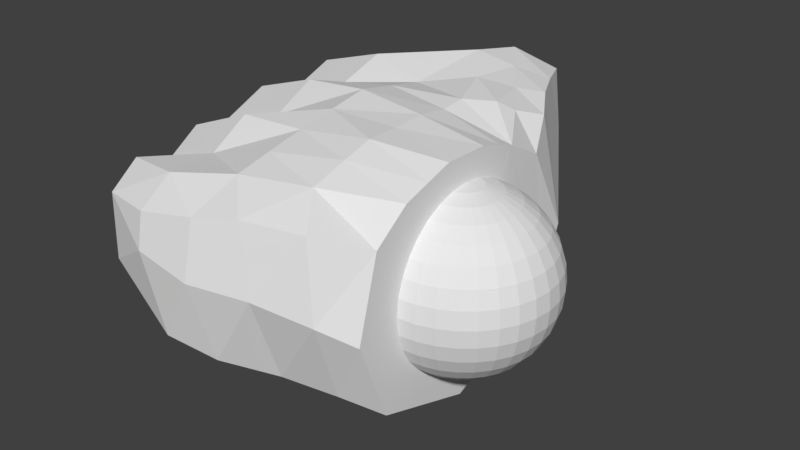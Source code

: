 # Source: L_hand.blend  (saved by Blender 2.79.0; exported with 4.5.12 LTS)
import bpy
from mathutils import Matrix  # noqa: F401  (used for matrix-valued properties, if any)

bpy.ops.wm.read_factory_settings(use_empty=True)
scene = bpy.context.scene
scene.name = 'Scene'

# ---- collections
col_collection_1 = bpy.data.collections.new('Collection 1'); scene.collection.children.link(col_collection_1)

# ---- materials (node trees are filled in below, after node groups)
mat_l_hand = bpy.data.materials.new('L_hand')
mat_l_hand.alpha_threshold = 0.0
mat_l_hand.use_transparent_shadow = False
mat_l_hand.roughness = 0.5

# ---- material node trees

# ---- world
world_world = bpy.data.worlds.new('World'); scene.world = world_world
world_world.color = (0.05088, 0.05088, 0.05088)
world_world.use_sun_shadow = False
world_world.sun_shadow_jitter_overblur = 0.0
world_world.cycles.sampling_method = 'MANUAL'

# ---- meshes
me_x = bpy.data.meshes.new('球')
me_x.from_pydata([(-0.1951, 0.0, 0.9808), (-0.3827, 0.0, 0.9239), (-0.5556, 0.0, 0.8315), (-0.7071, 0.0, 0.7071), (-0.8315, 0.0, 0.5556), (-0.9239, 0.0, 0.3827), (-0.9808, 0.0, 0.1951), (-1.0, 0.0, 7.55e-08), (-0.9808, 0.0, -0.1951), (-0.9239, 0.0, -0.3827), (-0.8315, 0.0, -0.5556), (-0.7071, 0.0, -0.7071), (-0.5556, 0.0, -0.8315), (-0.3827, 0.0, -0.9239), (-0.1951, 0.0, -0.9808), (-0.1913, 0.03806, 0.9808), (-0.3753, 0.07466, 0.9239), (-0.5449, 0.1084, 0.8315), (-0.6935, 0.1379, 0.7071), (-0.8155, 0.1622, 0.5556), (-0.9061, 0.1802, 0.3827), (-0.9619, 0.1913, 0.1951), (-0.9808, 0.1951, 7.55e-08), (-0.9619, 0.1913, -0.1951), (-0.9061, 0.1802, -0.3827), (-0.8155, 0.1622, -0.5556), (-0.6935, 0.1379, -0.7071), (-0.5449, 0.1084, -0.8315), (-0.3753, 0.07466, -0.9239), (-0.1913, 0.03806, -0.9808), (-0.1802, 0.07466, 0.9808), (-0.3536, 0.1464, 0.9239), (-0.5133, 0.2126, 0.8315), (-0.6533, 0.2706, 0.7071), (-0.7682, 0.3182, 0.5556), (-0.8536, 0.3536, 0.3827), (-0.9061, 0.3753, 0.1951), (-0.9239, 0.3827, 7.55e-08), (-0.9061, 0.3753, -0.1951), (-0.8536, 0.3536, -0.3827), (-0.7682, 0.3182, -0.5556), (-0.6533, 0.2706, -0.7071), (-0.5133, 0.2126, -0.8315), (-0.3536, 0.1464, -0.9239), (-0.1802, 0.07466, -0.9808), (-0.1622, 0.1084, 0.9808), (-0.3182, 0.2126, 0.9239), (-0.4619, 0.3087, 0.8315), (-0.5879, 0.3928, 0.7071), (-0.6913, 0.4619, 0.5556), (-0.7682, 0.5133, 0.3827), (-0.8155, 0.5449, 0.1951), (-0.8315, 0.5556, 7.55e-08), (-0.8155, 0.5449, -0.1951), (-0.7682, 0.5133, -0.3827), (-0.6913, 0.4619, -0.5556), (-0.5879, 0.3928, -0.7071), (-0.4619, 0.3087, -0.8315), (-0.3182, 0.2126, -0.9239), (-0.1622, 0.1084, -0.9808), (-0.1379, 0.1379, 0.9808), (-0.2706, 0.2706, 0.9239), (-0.3928, 0.3928, 0.8315), (-0.5, 0.5, 0.7071), (-0.5879, 0.5879, 0.5556), (-0.6533, 0.6533, 0.3827), (-0.6935, 0.6935, 0.1951), (-0.7071, 0.7071, 7.55e-08), (-0.6935, 0.6935, -0.1951), (-0.6533, 0.6533, -0.3827), (-0.5879, 0.5879, -0.5556), (-0.5, 0.5, -0.7071), (-0.3928, 0.3928, -0.8315), (-0.2706, 0.2706, -0.9239), (-0.1379, 0.1379, -0.9808), (-0.1084, 0.1622, 0.9808), (-0.2126, 0.3182, 0.9239), (-0.3087, 0.4619, 0.8315), (-0.3928, 0.5879, 0.7071), (-0.4619, 0.6913, 0.5556), (-0.5133, 0.7682, 0.3827), (-0.5449, 0.8155, 0.1951), (-0.5556, 0.8315, 7.55e-08), (-0.5449, 0.8155, -0.1951), (-0.5133, 0.7682, -0.3827), (-0.4619, 0.6913, -0.5556), (-0.3928, 0.5879, -0.7071), (-0.3087, 0.4619, -0.8315), (-0.2126, 0.3182, -0.9239), (-0.1084, 0.1622, -0.9808), (-0.07466, 0.1802, 0.9808), (-0.1464, 0.3536, 0.9239), (-0.2126, 0.5133, 0.8315), (-0.2706, 0.6533, 0.7071), (-0.3182, 0.7682, 0.5556), (-0.3536, 0.8536, 0.3827), (-0.3753, 0.9061, 0.1951), (-0.3827, 0.9239, 7.55e-08), (-0.3753, 0.9061, -0.1951), (-0.3536, 0.8536, -0.3827), (-0.3182, 0.7682, -0.5556), (-0.2706, 0.6533, -0.7071), (-0.2126, 0.5133, -0.8315), (-0.1464, 0.3536, -0.9239), (-0.07466, 0.1802, -0.9808), (-0.03806, 0.1913, 0.9808), (-0.07466, 0.3753, 0.9239), (-0.1084, 0.5449, 0.8315), (-0.1379, 0.6935, 0.7071), (-0.1622, 0.8155, 0.5556), (-0.1802, 0.9061, 0.3827), (-0.1913, 0.9619, 0.1951), (-0.1951, 0.9808, 7.55e-08), (-0.1913, 0.9619, -0.1951), (-0.1802, 0.9061, -0.3827), (-0.1622, 0.8155, -0.5556), (-0.1379, 0.6935, -0.7071), (-0.1084, 0.5449, -0.8315), (-0.07466, 0.3753, -0.9239), (-0.03806, 0.1913, -0.9808), (3.266e-07, 0.1951, 0.9808), (3.192e-07, 0.3827, 0.9239), (3.117e-07, 0.5556, 0.8315), (3.192e-07, 0.7071, 0.7071), (3.341e-07, 0.8315, 0.5556), (2.745e-07, 0.9239, 0.3827), (3.937e-07, 0.9808, 0.1951), (3.788e-07, 1.0, 7.55e-08), (3.937e-07, 0.9808, -0.1951), (2.298e-07, 0.9239, -0.3827), (3.341e-07, 0.8315, -0.5556), (3.192e-07, 0.7071, -0.7071), (3.415e-07, 0.5556, -0.8315), (3.043e-07, 0.3827, -0.9239), (3.08e-07, 0.1951, -0.9808), (3.258e-07, 0.0, -1.0), (3.117e-07, -0.1951, 0.9808), (2.819e-07, -0.3827, 0.9239), (2.819e-07, -0.5556, 0.8315), (1.851e-07, -0.7071, 0.7071), (1.404e-07, -0.8315, 0.5556), (3.192e-07, -0.9239, 0.3827), (9.567e-08, -0.9808, 0.1951), (1.404e-07, -1.0, 7.55e-08), (9.567e-08, -0.9808, -0.1951), (3.192e-07, -0.9239, -0.3827), (1.404e-07, -0.8315, -0.5556), (1.851e-07, -0.7071, -0.7071), (2.596e-07, -0.5556, -0.8315), (2.521e-07, -0.3827, -0.9239), (3.155e-07, -0.1951, -0.9808), (-0.03806, -0.1913, 0.9808), (-0.07466, -0.3753, 0.9239), (-0.1084, -0.5449, 0.8315), (-0.1379, -0.6935, 0.7071), (-0.1622, -0.8155, 0.5556), (-0.1802, -0.9061, 0.3827), (-0.1913, -0.9619, 0.1951), (-0.1951, -0.9808, 7.55e-08), (-0.1913, -0.9619, -0.1951), (-0.1802, -0.9061, -0.3827), (-0.1622, -0.8155, -0.5556), (-0.1379, -0.6935, -0.7071), (-0.1084, -0.5449, -0.8315), (-0.07466, -0.3753, -0.9239), (-0.03806, -0.1913, -0.9808), (-0.07466, -0.1802, 0.9808), (-0.1464, -0.3536, 0.9239), (-0.2126, -0.5133, 0.8315), (-0.2706, -0.6533, 0.7071), (-0.3182, -0.7682, 0.5556), (-0.3536, -0.8536, 0.3827), (-0.3753, -0.9061, 0.1951), (-0.3827, -0.9239, 7.55e-08), (-0.3753, -0.9061, -0.1951), (-0.3536, -0.8536, -0.3827), (-0.3182, -0.7682, -0.5556), (-0.2706, -0.6533, -0.7071), (-0.2126, -0.5133, -0.8315), (-0.1464, -0.3536, -0.9239), (-0.07466, -0.1802, -0.9808), (-0.1084, -0.1622, 0.9808), (-0.2126, -0.3182, 0.9239), (-0.3087, -0.4619, 0.8315), (-0.3928, -0.5879, 0.7071), (-0.4619, -0.6913, 0.5556), (-0.5133, -0.7682, 0.3827), (-0.5449, -0.8155, 0.1951), (-0.5556, -0.8315, 7.55e-08), (-0.5449, -0.8155, -0.1951), (-0.5133, -0.7682, -0.3827), (-0.4619, -0.6913, -0.5556), (-0.3928, -0.5879, -0.7071), (-0.3087, -0.4619, -0.8315), (-0.2126, -0.3182, -0.9239), (-0.1084, -0.1622, -0.9808), (-0.1379, -0.1379, 0.9808), (-0.2706, -0.2706, 0.9239), (-0.3928, -0.3928, 0.8315), (-0.5, -0.5, 0.7071), (-0.5879, -0.5879, 0.5556), (-0.6533, -0.6533, 0.3827), (-0.6935, -0.6935, 0.1951), (-0.7071, -0.7071, 7.55e-08), (-0.6935, -0.6935, -0.1951), (-0.6533, -0.6533, -0.3827), (-0.5879, -0.5879, -0.5556), (-0.5, -0.5, -0.7071), (-0.3928, -0.3928, -0.8315), (-0.2706, -0.2706, -0.9239), (-0.1379, -0.1379, -0.9808), (-0.1622, -0.1084, 0.9808), (-0.3182, -0.2126, 0.9239), (-0.4619, -0.3087, 0.8315), (-0.5879, -0.3928, 0.7071), (-0.6913, -0.4619, 0.5556), (-0.7682, -0.5133, 0.3827), (-0.8155, -0.5449, 0.1951), (-0.8315, -0.5556, 7.55e-08), (-0.8155, -0.5449, -0.1951), (-0.7682, -0.5133, -0.3827), (-0.6913, -0.4619, -0.5556), (-0.5879, -0.3928, -0.7071), (-0.4619, -0.3087, -0.8315), (-0.3182, -0.2126, -0.9239), (-0.1622, -0.1084, -0.9808), (2.48e-08, -1.247e-07, 1.0), (-0.1802, -0.07466, 0.9808), (-0.3536, -0.1464, 0.9239), (-0.5133, -0.2126, 0.8315), (-0.6533, -0.2706, 0.7071), (-0.7682, -0.3182, 0.5556), (-0.8536, -0.3536, 0.3827), (-0.9061, -0.3753, 0.1951), (-0.9239, -0.3827, 7.55e-08), (-0.9061, -0.3753, -0.1951), (-0.8536, -0.3536, -0.3827), (-0.7682, -0.3182, -0.5556), (-0.6533, -0.2706, -0.7071), (-0.5133, -0.2126, -0.8315), (-0.3536, -0.1464, -0.9239), (-0.1802, -0.07466, -0.9808), (-0.1913, -0.03806, 0.9808), (-0.3753, -0.07466, 0.9239), (-0.5449, -0.1084, 0.8315), (-0.6935, -0.1379, 0.7071), (-0.8155, -0.1622, 0.5556), (-0.9061, -0.1802, 0.3827), (-0.9619, -0.1913, 0.1951), (-0.9808, -0.1951, 7.55e-08), (-0.9619, -0.1913, -0.1951), (-0.9061, -0.1802, -0.3827), (-0.8155, -0.1622, -0.5556), (-0.6935, -0.1379, -0.7071), (-0.5449, -0.1084, -0.8315), (-0.3753, -0.07466, -0.9239), (-0.1913, -0.03806, -0.9808), (0.1121, -1.175, -1.207), (-0.004623, 1.159, -0.9961), (2.845, 1.915, 0.003552), (3.102, -1.962, -0.07651), (-0.004623, -1.181, 0.8967), (-0.004623, 1.269, 0.8034), (2.845, 1.893, 0.7276), (3.102, -1.98, 0.8778), (0.9917, -2.537, -0.4733), (1.963, 2.079, -0.459), (2.214, 2.041, 0.7775), (0.8547, -2.869, 1.154), (-0.004623, 9.717e-07, -1.388), (1.79, -2.306, 0.3961), (1.638, -2.463, 1.221), (1.884, -1.974, -0.2196), (1.86, -2.125, 1.221), (3.112, 0.04856, -0.04255), (3.112, 0.1346, 0.8778), (3.194, -0.9616, -0.07005), (3.194, -0.9616, 0.8778), (2.998, 1.062, 0.738), (2.998, 1.034, -0.03893), (3.14, -1.475, -0.216), (3.14, -1.475, 1.122), (3.177, -0.4587, 1.075), (3.177, -0.428, -0.2358), (3.069, 0.5901, -0.2004), (3.069, 0.6049, 0.9689), (2.919, 1.512, 0.9468), (2.919, 1.521, -0.1637), (-0.004623, 0.8673, 1.104), (-0.004623, -0.733, 1.136), (-0.004623, 0.2674, 1.294), (-0.004623, -0.2597, 1.282), (1.288, -2.64, 1.378), (-0.004623, -1.706, -0.09181), (0.7808, -2.877, 0.4714), (1.538, 0.4218, -0.08813), (1.532, 0.5959, 1.315), (1.595, -1.258, 1.265), (1.586, -0.3592, 1.44), (1.457, 1.494, 1.182), (0.6416, -1.714, 1.3), (1.043, 1.897, 1.007), (0.425, -1.967, 1.224), (0.7637, 0.4746, 1.382), (0.1855, -1.587, 1.146), (0.7304, 1.268, 1.186), (0.7907, -0.3095, 1.381), (0.3185, -1.25, 1.261), (0.4149, 1.698, 0.9761), (0.7816, -0.9589, 1.357), (2.3, 0.6082, 1.28), (2.354, -1.476, 1.365), (2.381, -0.4089, 1.349), (2.188, 1.69, 1.059), (1.56, 1.99, 0.9014), (0.6399, -2.395, 1.21), (0.9647, -2.177, 1.339), (2.368, -0.9423, 1.175), (2.341, 0.1169, 1.122), (0.7862, -0.6776, 1.327), (-0.004623, -0.5233, 1.209), (1.59, -0.8199, 1.353), (1.559, 0.1217, 1.378), (-0.004623, 0.003823, 1.288), (0.7772, 0.07894, 1.366), (2.244, 1.097, 1.039), (1.495, 1.058, 1.249), (-0.004623, 0.5673, 1.199), (0.747, 0.8373, 1.297), (1.345, -2.018, 1.49), (1.012, -1.536, 1.383), (0.4772, -1.15, 1.348), (0.02085, -1.481, -0.7612), (0.8726, -2.707, -0.111), (1.558, -2.223, -0.4962), (1.391, -2.535, -0.009152), (-0.004623, 1.514, -0.07532), (2.845, 1.904, 0.3656), (2.196, 2.126, 0.4023), (1.532, 2.15, 0.299), (0.8963, 1.966, 0.2644), (0.3089, 1.761, 0.1223), (1.44, 1.924, -0.6017), (0.8908, 1.63, -0.7033), (0.3989, 1.381, -0.8467)], [], [(6, 22, 7), (4, 20, 5), (2, 18, 3), (13, 29, 14), (0, 16, 1), (11, 27, 12), (9, 25, 10), (7, 23, 8), (5, 21, 6), (3, 19, 4), (2, 16, 17), (12, 28, 13), (11, 25, 26), (9, 23, 24), (16, 32, 17), (27, 43, 28), (26, 40, 41), (24, 38, 39), (21, 37, 22), (19, 35, 20), (17, 33, 18), (28, 44, 29), (15, 31, 16), (26, 42, 27), (24, 40, 25), (23, 37, 38), (20, 36, 21), (18, 34, 19), (31, 47, 32), (42, 58, 43), (41, 55, 56), (38, 54, 39), (36, 52, 37), (34, 50, 35), (32, 48, 33), (43, 59, 44), (30, 46, 31), (41, 57, 42), (40, 54, 55), (37, 53, 38), (36, 50, 51), (33, 49, 34), (46, 62, 47), (57, 73, 58), (55, 71, 56), (53, 69, 54), (52, 66, 67), (49, 65, 50), (47, 63, 48), (58, 74, 59), (45, 61, 46), (56, 72, 57), (55, 69, 70), (52, 68, 53), (50, 66, 51), (48, 64, 49), (61, 77, 62), (73, 87, 88), (70, 86, 71), (68, 84, 69), (67, 81, 82), (64, 80, 65), (62, 78, 63), (73, 89, 74), (60, 76, 61), (72, 86, 87), (70, 84, 85), (67, 83, 68), (65, 81, 66), (64, 78, 79), (76, 92, 77), (88, 102, 103), (86, 100, 101), (83, 99, 84), (81, 97, 82), (79, 95, 80), (77, 93, 78), (88, 104, 89), (75, 91, 76), (86, 102, 87), (85, 99, 100), (82, 98, 83), (81, 95, 96), (79, 93, 94), (91, 107, 92), (102, 118, 103), (101, 115, 116), (98, 114, 99), (96, 112, 97), (94, 110, 95), (93, 107, 108), (104, 118, 119), (90, 106, 91), (101, 117, 102), (100, 114, 115), (97, 113, 98), (96, 110, 111), (93, 109, 94), (106, 122, 107), (118, 132, 133), (115, 131, 116), (113, 129, 114), (111, 127, 112), (109, 125, 110), (107, 123, 108), (119, 133, 134), (105, 121, 106), (117, 131, 132), (115, 129, 130), (113, 127, 128), (111, 125, 126), (108, 124, 109), (137, 153, 138), (149, 163, 164), (146, 162, 147), (144, 160, 145), (142, 158, 143), (140, 156, 141), (139, 153, 154), (149, 165, 150), (137, 151, 152), (147, 163, 148), (146, 160, 161), (144, 158, 159), (142, 156, 157), (140, 154, 155), (152, 168, 153), (164, 178, 179), (161, 177, 162), (159, 175, 160), (157, 173, 158), (155, 171, 156), (154, 168, 169), (164, 180, 165), (151, 167, 152), (162, 178, 163), (161, 175, 176), (158, 174, 159), (157, 171, 172), (154, 170, 155), (168, 182, 183), (179, 193, 194), (176, 192, 177), (174, 190, 175), (172, 188, 173), (170, 186, 171), (169, 183, 184), (179, 195, 180), (166, 182, 167), (177, 193, 178), (176, 190, 191), (174, 188, 189), (172, 186, 187), (170, 184, 185), (182, 198, 183), (193, 209, 194), (191, 207, 192), (189, 205, 190), (187, 203, 188), (185, 201, 186), (183, 199, 184), (194, 210, 195), (181, 197, 182), (192, 208, 193), (191, 205, 206), (189, 203, 204), (187, 201, 202), (185, 199, 200), (197, 213, 198), (208, 224, 209), (206, 222, 207), (204, 220, 205), (203, 217, 218), (200, 216, 201), (198, 214, 199), (209, 225, 210), (196, 212, 197), (208, 222, 223), (206, 220, 221), (203, 219, 204), (202, 216, 217), (200, 214, 215), (213, 228, 229), (223, 240, 224), (221, 238, 222), (219, 236, 220), (217, 234, 218), (215, 232, 216), (214, 229, 230), (224, 241, 225), (212, 227, 228), (222, 239, 223), (221, 236, 237), (218, 235, 219), (217, 232, 233), (215, 230, 231), (228, 244, 229), (239, 255, 240), (237, 253, 238), (235, 251, 236), (233, 249, 234), (231, 247, 232), (229, 245, 230), (241, 255, 256), (227, 243, 228), (238, 254, 239), (237, 251, 252), (234, 250, 235), (233, 247, 248), (231, 245, 246), (135, 14, 29), (0, 226, 15), (15, 226, 30), (135, 29, 44), (30, 226, 45), (135, 44, 59), (45, 226, 60), (135, 59, 74), (60, 226, 75), (135, 74, 89), (75, 226, 90), (135, 89, 104), (90, 226, 105), (135, 104, 119), (105, 226, 120), (135, 119, 134), (136, 226, 151), (135, 150, 165), (151, 226, 166), (135, 165, 180), (166, 226, 181), (135, 180, 195), (181, 226, 196), (135, 195, 210), (196, 226, 211), (135, 210, 225), (211, 226, 227), (135, 225, 241), (227, 226, 242), (135, 241, 256), (244, 1, 2), (254, 13, 255), (242, 226, 0), (252, 11, 253), (250, 9, 251), (249, 6, 7), (247, 4, 5), (245, 2, 3), (255, 14, 256), (243, 0, 1), (253, 12, 254), (251, 10, 252), (249, 8, 250), (248, 5, 6), (246, 3, 4), (135, 256, 14), (327, 336, 269), (338, 259, 266), (283, 274, 282), (293, 294, 302), (329, 297, 330), (339, 266, 342), (335, 270, 294), (273, 270, 272), (264, 272, 260), (334, 265, 257), (287, 259, 337), (275, 274, 284), (299, 314, 301), (322, 310, 296), (325, 299, 326), (312, 321, 317), (264, 260, 280), (272, 335, 334), (316, 302, 315), (332, 265, 333), (259, 295, 266), (287, 295, 259), (343, 342, 269), (295, 279, 284), (295, 274, 283), (295, 276, 280), (272, 280, 260), (306, 320, 319), (305, 262, 288), (324, 290, 323), (328, 288, 327), (331, 309, 289), (307, 261, 304), (300, 304, 302), (322, 303, 324), (326, 305, 328), (298, 319, 321), (330, 309, 331), (305, 301, 308), (318, 285, 310), (325, 286, 313), (311, 329, 273), (292, 315, 268), (282, 317, 277), (267, 313, 263), (295, 257, 269), (281, 317, 311), (282, 318, 312), (319, 289, 309), (317, 297, 311), (321, 309, 297), (298, 318, 322), (306, 322, 324), (291, 324, 323), (303, 327, 290), (296, 325, 326), (296, 328, 303), (285, 325, 310), (300, 331, 307), (329, 292, 271), (307, 331, 289), (316, 330, 300), (293, 333, 294), (334, 335, 265), (335, 333, 265), (272, 334, 257), (263, 338, 267), (314, 338, 339), (301, 339, 340), (308, 340, 341), (262, 341, 336), (340, 342, 343), (341, 343, 344), (336, 344, 258), (295, 269, 266), (6, 21, 22), (4, 19, 20), (2, 17, 18), (13, 28, 29), (0, 15, 16), (11, 26, 27), (9, 24, 25), (7, 22, 23), (5, 20, 21), (3, 18, 19), (2, 1, 16), (12, 27, 28), (11, 10, 25), (9, 8, 23), (16, 31, 32), (27, 42, 43), (26, 25, 40), (24, 23, 38), (21, 36, 37), (19, 34, 35), (17, 32, 33), (28, 43, 44), (15, 30, 31), (26, 41, 42), (24, 39, 40), (23, 22, 37), (20, 35, 36), (18, 33, 34), (31, 46, 47), (42, 57, 58), (41, 40, 55), (38, 53, 54), (36, 51, 52), (34, 49, 50), (32, 47, 48), (43, 58, 59), (30, 45, 46), (41, 56, 57), (40, 39, 54), (37, 52, 53), (36, 35, 50), (33, 48, 49), (46, 61, 62), (57, 72, 73), (55, 70, 71), (53, 68, 69), (52, 51, 66), (49, 64, 65), (47, 62, 63), (58, 73, 74), (45, 60, 61), (56, 71, 72), (55, 54, 69), (52, 67, 68), (50, 65, 66), (48, 63, 64), (61, 76, 77), (73, 72, 87), (70, 85, 86), (68, 83, 84), (67, 66, 81), (64, 79, 80), (62, 77, 78), (73, 88, 89), (60, 75, 76), (72, 71, 86), (70, 69, 84), (67, 82, 83), (65, 80, 81), (64, 63, 78), (76, 91, 92), (88, 87, 102), (86, 85, 100), (83, 98, 99), (81, 96, 97), (79, 94, 95), (77, 92, 93), (88, 103, 104), (75, 90, 91), (86, 101, 102), (85, 84, 99), (82, 97, 98), (81, 80, 95), (79, 78, 93), (91, 106, 107), (102, 117, 118), (101, 100, 115), (98, 113, 114), (96, 111, 112), (94, 109, 110), (93, 92, 107), (104, 103, 118), (90, 105, 106), (101, 116, 117), (100, 99, 114), (97, 112, 113), (96, 95, 110), (93, 108, 109), (106, 121, 122), (118, 117, 132), (115, 130, 131), (113, 128, 129), (111, 126, 127), (109, 124, 125), (107, 122, 123), (119, 118, 133), (105, 120, 121), (117, 116, 131), (115, 114, 129), (113, 112, 127), (111, 110, 125), (108, 123, 124), (137, 152, 153), (149, 148, 163), (146, 161, 162), (144, 159, 160), (142, 157, 158), (140, 155, 156), (139, 138, 153), (149, 164, 165), (137, 136, 151), (147, 162, 163), (146, 145, 160), (144, 143, 158), (142, 141, 156), (140, 139, 154), (152, 167, 168), (164, 163, 178), (161, 176, 177), (159, 174, 175), (157, 172, 173), (155, 170, 171), (154, 153, 168), (164, 179, 180), (151, 166, 167), (162, 177, 178), (161, 160, 175), (158, 173, 174), (157, 156, 171), (154, 169, 170), (168, 167, 182), (179, 178, 193), (176, 191, 192), (174, 189, 190), (172, 187, 188), (170, 185, 186), (169, 168, 183), (179, 194, 195), (166, 181, 182), (177, 192, 193), (176, 175, 190), (174, 173, 188), (172, 171, 186), (170, 169, 184), (182, 197, 198), (193, 208, 209), (191, 206, 207), (189, 204, 205), (187, 202, 203), (185, 200, 201), (183, 198, 199), (194, 209, 210), (181, 196, 197), (192, 207, 208), (191, 190, 205), (189, 188, 203), (187, 186, 201), (185, 184, 199), (197, 212, 213), (208, 223, 224), (206, 221, 222), (204, 219, 220), (203, 202, 217), (200, 215, 216), (198, 213, 214), (209, 224, 225), (196, 211, 212), (208, 207, 222), (206, 205, 220), (203, 218, 219), (202, 201, 216), (200, 199, 214), (213, 212, 228), (223, 239, 240), (221, 237, 238), (219, 235, 236), (217, 233, 234), (215, 231, 232), (214, 213, 229), (224, 240, 241), (212, 211, 227), (222, 238, 239), (221, 220, 236), (218, 234, 235), (217, 216, 232), (215, 214, 230), (228, 243, 244), (239, 254, 255), (237, 252, 253), (235, 250, 251), (233, 248, 249), (231, 246, 247), (229, 244, 245), (241, 240, 255), (227, 242, 243), (238, 253, 254), (237, 236, 251), (234, 249, 250), (233, 232, 247), (231, 230, 245), (244, 243, 1), (254, 12, 13), (252, 10, 11), (250, 8, 9), (249, 248, 6), (247, 246, 4), (245, 244, 2), (255, 13, 14), (243, 242, 0), (253, 11, 12), (251, 9, 10), (249, 7, 8), (248, 247, 5), (246, 245, 3), (293, 261, 332), (261, 289, 332), (289, 320, 269), (320, 291, 323), (269, 320, 323), (323, 290, 327), (327, 288, 336), (288, 262, 336), (323, 327, 269), (332, 289, 269), (257, 332, 269), (258, 269, 336), (338, 337, 259), (274, 275, 282), (282, 277, 283), (277, 276, 283), (294, 268, 315), (315, 302, 294), (302, 304, 293), (304, 261, 293), (329, 311, 297), (339, 338, 266), (270, 271, 294), (271, 292, 268), (294, 271, 268), (294, 333, 335), (273, 271, 270), (264, 273, 272), (337, 263, 286), (286, 278, 337), (278, 279, 287), (337, 278, 287), (279, 278, 284), (278, 285, 284), (285, 275, 284), (299, 313, 314), (322, 318, 310), (325, 313, 299), (312, 298, 321), (276, 277, 280), (277, 281, 264), (280, 277, 264), (272, 270, 335), (316, 300, 302), (332, 257, 265), (266, 269, 342), (269, 258, 344), (343, 269, 344), (295, 287, 279), (295, 284, 274), (295, 283, 276), (272, 295, 280), (306, 291, 320), (305, 308, 262), (324, 303, 290), (328, 305, 288), (307, 289, 261), (300, 307, 304), (322, 296, 303), (326, 299, 305), (298, 306, 319), (330, 297, 309), (305, 299, 301), (318, 275, 285), (325, 278, 286), (273, 264, 311), (264, 281, 311), (292, 316, 315), (282, 312, 317), (314, 313, 267), (313, 286, 263), (295, 272, 257), (281, 277, 317), (282, 275, 318), (319, 320, 289), (317, 321, 297), (321, 319, 309), (298, 312, 318), (306, 298, 322), (291, 306, 324), (303, 328, 327), (296, 310, 325), (296, 326, 328), (285, 278, 325), (300, 330, 331), (271, 273, 329), (329, 316, 292), (316, 329, 330), (293, 332, 333), (263, 337, 338), (314, 267, 338), (301, 314, 339), (308, 301, 340), (262, 308, 341), (340, 339, 342), (341, 340, 343), (336, 341, 344)])
_uv = me_x.uv_layers.new(name='UVマップ')
_uv.uv.foreach_set('vector', [0.7992, 0.1636, 0.8168, 0.1775, 0.7991, 0.1812, 0.7993, 0.1355, 0.8121, 0.1481, 0.7993, 0.1491, 0.7992, 0.1087, 0.8086, 0.1215, 0.7992, 0.1222, 0.869, 0.2714, 0.8877, 0.2782, 0.8856, 0.2812, 0.7991, 0.07969, 0.8046, 0.09423, 0.7991, 0.09467, 0.8385, 0.2475, 0.8603, 0.2525, 0.8532, 0.2602, 0.8141, 0.2173, 0.8379, 0.2241, 0.8253, 0.2332, 0.7991, 0.1812, 0.8219, 0.1933, 0.8051, 0.1999, 0.7993, 0.1491, 0.814, 0.1622, 0.7992, 0.1636, 0.7992, 0.1222, 0.8104, 0.1347, 0.7993, 0.1355, 0.7992, 0.1087, 0.8046, 0.09423, 0.8068, 0.1081, 0.8532, 0.2602, 0.8735, 0.2656, 0.869, 0.2714, 0.8385, 0.2475, 0.8379, 0.2241, 0.8484, 0.2387, 0.8141, 0.2173, 0.8219, 0.1933, 0.829, 0.209, 0.8046, 0.09423, 0.8142, 0.1065, 0.8068, 0.1081, 0.8603, 0.2525, 0.8788, 0.2609, 0.8735, 0.2656, 0.8484, 0.2387, 0.8502, 0.2169, 0.8586, 0.2315, 0.829, 0.209, 0.8368, 0.1876, 0.8429, 0.2022, 0.814, 0.1622, 0.8318, 0.1732, 0.8168, 0.1775, 0.8104, 0.1347, 0.8245, 0.1456, 0.8121, 0.1481, 0.8068, 0.1081, 0.8179, 0.1196, 0.8086, 0.1215, 0.8735, 0.2656, 0.8904, 0.2756, 0.8877, 0.2782, 0.8021, 0.07943, 0.81, 0.09291, 0.8046, 0.09423, 0.8484, 0.2387, 0.8682, 0.2462, 0.8603, 0.2525, 0.829, 0.209, 0.8502, 0.2169, 0.8379, 0.2241, 0.8219, 0.1933, 0.8318, 0.1732, 0.8368, 0.1876, 0.8121, 0.1481, 0.8279, 0.1591, 0.814, 0.1622, 0.8086, 0.1215, 0.8213, 0.1325, 0.8104, 0.1347, 0.81, 0.09291, 0.8215, 0.1037, 0.8142, 0.1065, 0.8682, 0.2462, 0.8847, 0.2571, 0.8788, 0.2609, 0.8586, 0.2315, 0.8624, 0.2109, 0.8692, 0.2258, 0.8368, 0.1876, 0.8563, 0.1964, 0.8429, 0.2022, 0.8279, 0.1591, 0.8457, 0.1684, 0.8318, 0.1732, 0.8213, 0.1325, 0.8366, 0.1419, 0.8245, 0.1456, 0.8142, 0.1065, 0.827, 0.1165, 0.8179, 0.1196, 0.8788, 0.2609, 0.8934, 0.2736, 0.8904, 0.2756, 0.805, 0.07866, 0.8151, 0.09074, 0.81, 0.09291, 0.8586, 0.2315, 0.8766, 0.2412, 0.8682, 0.2462, 0.8502, 0.2169, 0.8563, 0.1964, 0.8624, 0.2109, 0.8318, 0.1732, 0.8508, 0.1822, 0.8368, 0.1876, 0.8279, 0.1591, 0.8366, 0.1419, 0.8411, 0.155, 0.8179, 0.1196, 0.832, 0.1291, 0.8213, 0.1325, 0.8151, 0.09074, 0.8285, 0.09987, 0.8215, 0.1037, 0.8766, 0.2412, 0.8912, 0.2545, 0.8847, 0.2571, 0.8624, 0.2109, 0.8801, 0.2214, 0.8692, 0.2258, 0.8508, 0.1822, 0.8696, 0.1913, 0.8563, 0.1964, 0.8457, 0.1684, 0.854, 0.1501, 0.8592, 0.1633, 0.832, 0.1291, 0.8484, 0.1371, 0.8366, 0.1419, 0.8215, 0.1037, 0.8359, 0.1121, 0.827, 0.1165, 0.8847, 0.2571, 0.8968, 0.2722, 0.8934, 0.2736, 0.8077, 0.07737, 0.82, 0.08771, 0.8151, 0.09074, 0.8692, 0.2258, 0.8856, 0.2375, 0.8766, 0.2412, 0.8624, 0.2109, 0.8696, 0.1913, 0.8748, 0.206, 0.8457, 0.1684, 0.8644, 0.1771, 0.8508, 0.1822, 0.8366, 0.1419, 0.854, 0.1501, 0.8411, 0.155, 0.827, 0.1165, 0.8425, 0.1245, 0.832, 0.1291, 0.82, 0.08771, 0.835, 0.09489, 0.8285, 0.09987, 0.8912, 0.2545, 0.895, 0.2351, 0.898, 0.2529, 0.8748, 0.206, 0.8916, 0.2182, 0.8801, 0.2214, 0.8644, 0.1771, 0.8832, 0.1866, 0.8696, 0.1913, 0.8592, 0.1633, 0.8669, 0.1443, 0.8729, 0.1578, 0.8425, 0.1245, 0.8602, 0.1312, 0.8484, 0.1371, 0.8285, 0.09987, 0.8445, 0.1065, 0.8359, 0.1121, 0.8912, 0.2545, 0.9004, 0.2714, 0.8968, 0.2722, 0.8102, 0.0756, 0.8244, 0.08382, 0.82, 0.08771, 0.8856, 0.2375, 0.8916, 0.2182, 0.895, 0.2351, 0.8748, 0.206, 0.8832, 0.1866, 0.8876, 0.202, 0.8592, 0.1633, 0.8783, 0.1719, 0.8644, 0.1771, 0.8484, 0.1371, 0.8669, 0.1443, 0.854, 0.1501, 0.8425, 0.1245, 0.8445, 0.1065, 0.8528, 0.1186, 0.8244, 0.08382, 0.8411, 0.08871, 0.835, 0.09489, 0.898, 0.2529, 0.9049, 0.234, 0.905, 0.2524, 0.8916, 0.2182, 0.9011, 0.199, 0.9036, 0.2161, 0.8783, 0.1719, 0.8975, 0.1825, 0.8832, 0.1866, 0.8669, 0.1443, 0.887, 0.1517, 0.8729, 0.1578, 0.8528, 0.1186, 0.8722, 0.124, 0.8602, 0.1312, 0.835, 0.09489, 0.8527, 0.09949, 0.8445, 0.1065, 0.898, 0.2529, 0.9041, 0.2713, 0.9004, 0.2714, 0.8124, 0.07337, 0.8282, 0.07909, 0.8244, 0.08382, 0.8916, 0.2182, 0.9049, 0.234, 0.895, 0.2351, 0.8876, 0.202, 0.8975, 0.1825, 0.9011, 0.199, 0.8729, 0.1578, 0.8928, 0.1668, 0.8783, 0.1719, 0.8669, 0.1443, 0.8722, 0.124, 0.8802, 0.1375, 0.8528, 0.1186, 0.8527, 0.09949, 0.863, 0.1113, 0.8282, 0.07909, 0.8464, 0.08124, 0.8411, 0.08871, 0.9049, 0.234, 0.9122, 0.2532, 0.905, 0.2524, 0.9036, 0.2161, 0.9158, 0.1969, 0.9164, 0.2155, 0.8928, 0.1668, 0.9132, 0.1788, 0.8975, 0.1825, 0.8802, 0.1375, 0.9023, 0.1449, 0.887, 0.1517, 0.863, 0.1113, 0.8845, 0.1151, 0.8722, 0.124, 0.8527, 0.09949, 0.8464, 0.08124, 0.8604, 0.09084, 0.9041, 0.2713, 0.9122, 0.2532, 0.9078, 0.2719, 0.8142, 0.07072, 0.8313, 0.07353, 0.8282, 0.07909, 0.9036, 0.2161, 0.9152, 0.2343, 0.9049, 0.234, 0.9011, 0.199, 0.9132, 0.1788, 0.9158, 0.1969, 0.887, 0.1517, 0.9087, 0.1614, 0.8928, 0.1668, 0.8802, 0.1375, 0.8845, 0.1151, 0.8943, 0.1294, 0.8527, 0.09949, 0.8732, 0.1022, 0.863, 0.1113, 0.8313, 0.07353, 0.8507, 0.0724, 0.8464, 0.08124, 0.9122, 0.2532, 0.9259, 0.2364, 0.9194, 0.2553, 0.9158, 0.1969, 0.9302, 0.2165, 0.9164, 0.2155, 0.9087, 0.1614, 0.9307, 0.1758, 0.9132, 0.1788, 0.8943, 0.1294, 0.9195, 0.137, 0.9023, 0.1449, 0.8732, 0.1022, 0.8976, 0.1041, 0.8845, 0.1151, 0.8464, 0.08124, 0.8675, 0.08029, 0.8604, 0.09084, 0.9078, 0.2719, 0.9194, 0.2553, 0.9113, 0.2732, 0.8155, 0.06773, 0.8334, 0.06723, 0.8313, 0.07353, 0.9152, 0.2343, 0.9302, 0.2165, 0.9259, 0.2364, 0.9158, 0.1969, 0.9307, 0.1758, 0.9319, 0.1962, 0.9087, 0.1614, 0.9195, 0.137, 0.9265, 0.1559, 0.8943, 0.1294, 0.8976, 0.1041, 0.9097, 0.1196, 0.8604, 0.09084, 0.8833, 0.09092, 0.8732, 0.1022, 0.7642, 0.06718, 0.7512, 0.08188, 0.7465, 0.07303, 0.68, 0.2503, 0.6849, 0.2308, 0.6869, 0.2487, 0.6701, 0.1947, 0.6843, 0.2131, 0.6714, 0.2138, 0.6752, 0.1573, 0.6879, 0.1785, 0.6717, 0.1757, 0.69, 0.122, 0.6979, 0.1462, 0.6813, 0.1392, 0.7146, 0.0933, 0.7144, 0.1169, 0.7015, 0.1068, 0.7298, 0.08186, 0.7512, 0.08188, 0.7373, 0.0921, 0.68, 0.2503, 0.6899, 0.2667, 0.6865, 0.2677, 0.7642, 0.06718, 0.7826, 0.06757, 0.7665, 0.07362, 0.6714, 0.2138, 0.6849, 0.2308, 0.6748, 0.2323, 0.6701, 0.1947, 0.6879, 0.1785, 0.6854, 0.1956, 0.6752, 0.1573, 0.6979, 0.1462, 0.6921, 0.1621, 0.69, 0.122, 0.7144, 0.1169, 0.7054, 0.1311, 0.7146, 0.0933, 0.7373, 0.0921, 0.7251, 0.1039, 0.7665, 0.07362, 0.7568, 0.08928, 0.7512, 0.08188, 0.6869, 0.2487, 0.6947, 0.2309, 0.6937, 0.2484, 0.6854, 0.1956, 0.6965, 0.214, 0.6843, 0.2131, 0.6921, 0.1621, 0.7027, 0.182, 0.6879, 0.1785, 0.7054, 0.1311, 0.7128, 0.1525, 0.6979, 0.1462, 0.7251, 0.1039, 0.7267, 0.1252, 0.7144, 0.1169, 0.7373, 0.0921, 0.7568, 0.08928, 0.7454, 0.1005, 0.6869, 0.2487, 0.6935, 0.2664, 0.6899, 0.2667, 0.7826, 0.06757, 0.7697, 0.07922, 0.7665, 0.07362, 0.6843, 0.2131, 0.6947, 0.2309, 0.6849, 0.2308, 0.6854, 0.1956, 0.7027, 0.182, 0.6992, 0.1977, 0.6979, 0.1462, 0.7073, 0.167, 0.6921, 0.1621, 0.7054, 0.1311, 0.7267, 0.1252, 0.7193, 0.1386, 0.7373, 0.0921, 0.7354, 0.1125, 0.7251, 0.1039, 0.7568, 0.08928, 0.7736, 0.08397, 0.763, 0.09537, 0.6937, 0.2484, 0.7041, 0.2323, 0.7005, 0.2492, 0.6992, 0.1977, 0.708, 0.2162, 0.6965, 0.214, 0.7073, 0.167, 0.7165, 0.186, 0.7027, 0.182, 0.7193, 0.1386, 0.7266, 0.1582, 0.7128, 0.1525, 0.7354, 0.1125, 0.7386, 0.132, 0.7267, 0.1252, 0.7454, 0.1005, 0.763, 0.09537, 0.7538, 0.1072, 0.6937, 0.2484, 0.697, 0.2668, 0.6935, 0.2664, 0.7839, 0.07061, 0.7736, 0.08397, 0.7697, 0.07922, 0.6965, 0.214, 0.7041, 0.2323, 0.6947, 0.2309, 0.6992, 0.1977, 0.7165, 0.186, 0.7121, 0.2008, 0.7073, 0.167, 0.7266, 0.1582, 0.7213, 0.1719, 0.7193, 0.1386, 0.7386, 0.132, 0.7324, 0.145, 0.7354, 0.1125, 0.7538, 0.1072, 0.7458, 0.1195, 0.7736, 0.08397, 0.7697, 0.1002, 0.763, 0.09537, 0.7041, 0.2323, 0.7069, 0.2511, 0.7005, 0.2492, 0.7121, 0.2008, 0.7189, 0.2196, 0.708, 0.2162, 0.7213, 0.1719, 0.7296, 0.1906, 0.7165, 0.186, 0.7324, 0.145, 0.7399, 0.1635, 0.7266, 0.1582, 0.7458, 0.1195, 0.7504, 0.1377, 0.7386, 0.132, 0.763, 0.09537, 0.7625, 0.1127, 0.7538, 0.1072, 0.7005, 0.2492, 0.7004, 0.2677, 0.697, 0.2668, 0.7857, 0.07329, 0.7781, 0.08785, 0.7736, 0.08397, 0.708, 0.2162, 0.713, 0.235, 0.7041, 0.2323, 0.7121, 0.2008, 0.7296, 0.1906, 0.7244, 0.2049, 0.7213, 0.1719, 0.7399, 0.1635, 0.7348, 0.1768, 0.7324, 0.145, 0.7504, 0.1377, 0.7451, 0.1505, 0.7458, 0.1195, 0.7625, 0.1127, 0.7561, 0.1251, 0.7781, 0.08785, 0.7768, 0.104, 0.7697, 0.1002, 0.713, 0.235, 0.713, 0.254, 0.7069, 0.2511, 0.7244, 0.2049, 0.7294, 0.2242, 0.7189, 0.2196, 0.7348, 0.1768, 0.7425, 0.1957, 0.7296, 0.1906, 0.7399, 0.1635, 0.7578, 0.1552, 0.7532, 0.1684, 0.7561, 0.1251, 0.7622, 0.1423, 0.7504, 0.1377, 0.7697, 0.1002, 0.7714, 0.1168, 0.7625, 0.1127, 0.7069, 0.2511, 0.7036, 0.2693, 0.7004, 0.2677, 0.7879, 0.07555, 0.783, 0.09086, 0.7781, 0.08785, 0.713, 0.235, 0.7294, 0.2242, 0.7216, 0.239, 0.7244, 0.2049, 0.7425, 0.1957, 0.7364, 0.2098, 0.7399, 0.1635, 0.7482, 0.1819, 0.7348, 0.1768, 0.7451, 0.1505, 0.7622, 0.1423, 0.7578, 0.1552, 0.7561, 0.1251, 0.7714, 0.1168, 0.7666, 0.1295, 0.7768, 0.104, 0.7882, 0.093, 0.7841, 0.1066, 0.7216, 0.239, 0.7185, 0.258, 0.713, 0.254, 0.7364, 0.2098, 0.7395, 0.2301, 0.7294, 0.2242, 0.7482, 0.1819, 0.7556, 0.2016, 0.7425, 0.1957, 0.7578, 0.1552, 0.7669, 0.1731, 0.7532, 0.1684, 0.7666, 0.1295, 0.7742, 0.1458, 0.7622, 0.1423, 0.7714, 0.1168, 0.7841, 0.1066, 0.7806, 0.1198, 0.713, 0.254, 0.7064, 0.2715, 0.7036, 0.2693, 0.783, 0.09086, 0.7932, 0.07865, 0.7882, 0.093, 0.7294, 0.2242, 0.7296, 0.2442, 0.7216, 0.239, 0.7364, 0.2098, 0.7556, 0.2016, 0.7482, 0.2159, 0.7532, 0.1684, 0.7619, 0.1873, 0.7482, 0.1819, 0.7578, 0.1552, 0.7742, 0.1458, 0.7709, 0.1593, 0.7666, 0.1295, 0.7806, 0.1198, 0.7773, 0.1328, 0.7882, 0.093, 0.7916, 0.1082, 0.7841, 0.1066, 0.7296, 0.2442, 0.7234, 0.2629, 0.7185, 0.258, 0.7482, 0.2159, 0.7494, 0.2374, 0.7395, 0.2301, 0.7619, 0.1873, 0.7694, 0.2085, 0.7556, 0.2016, 0.7709, 0.1593, 0.7818, 0.1774, 0.7669, 0.1731, 0.7773, 0.1328, 0.7866, 0.1482, 0.7742, 0.1458, 0.7841, 0.1066, 0.7898, 0.1216, 0.7806, 0.1198, 0.7064, 0.2715, 0.7234, 0.2629, 0.7088, 0.2742, 0.7932, 0.07865, 0.7936, 0.09428, 0.7882, 0.093, 0.7395, 0.2301, 0.7371, 0.2507, 0.7296, 0.2442, 0.7482, 0.2159, 0.7694, 0.2085, 0.7602, 0.2233, 0.7669, 0.1731, 0.7766, 0.193, 0.7619, 0.1873, 0.7709, 0.1593, 0.7866, 0.1482, 0.7847, 0.1623, 0.7773, 0.1328, 0.7898, 0.1216, 0.7882, 0.1347, 0.9025, 0.2903, 0.8856, 0.2812, 0.8877, 0.2782, 0.7991, 0.07969, 0.7991, 0.06345, 0.8021, 0.07943, 0.8021, 0.07943, 0.7991, 0.06345, 0.805, 0.07866, 0.9025, 0.2903, 0.8877, 0.2782, 0.8904, 0.2756, 0.805, 0.07866, 0.7991, 0.06345, 0.8077, 0.07737, 0.9025, 0.2903, 0.8904, 0.2756, 0.8934, 0.2736, 0.8077, 0.07737, 0.7991, 0.06345, 0.8102, 0.0756, 0.9025, 0.2903, 0.8934, 0.2736, 0.8968, 0.2722, 0.8102, 0.0756, 0.7991, 0.06345, 0.8124, 0.07337, 0.9025, 0.2903, 0.8968, 0.2722, 0.9004, 0.2714, 0.8124, 0.07337, 0.7991, 0.06345, 0.8142, 0.07072, 0.9025, 0.2903, 0.9004, 0.2714, 0.9041, 0.2713, 0.8142, 0.07072, 0.7991, 0.06345, 0.8155, 0.06773, 0.9025, 0.2903, 0.9041, 0.2713, 0.9078, 0.2719, 0.8155, 0.06773, 0.7991, 0.06345, 0.8162, 0.06447, 0.9025, 0.2903, 0.9078, 0.2719, 0.9113, 0.2732, 0.7819, 0.06424, 0.7991, 0.06345, 0.7826, 0.06757, 0.6937, 0.2848, 0.6865, 0.2677, 0.6899, 0.2667, 0.7826, 0.06757, 0.7991, 0.06345, 0.7839, 0.07061, 0.6937, 0.2848, 0.6899, 0.2667, 0.6935, 0.2664, 0.7839, 0.07061, 0.7991, 0.06345, 0.7857, 0.07329, 0.6937, 0.2848, 0.6935, 0.2664, 0.697, 0.2668, 0.7857, 0.07329, 0.7991, 0.06345, 0.7879, 0.07555, 0.6937, 0.2848, 0.697, 0.2668, 0.7004, 0.2677, 0.7879, 0.07555, 0.7991, 0.06345, 0.7904, 0.07734, 0.6937, 0.2848, 0.7004, 0.2677, 0.7036, 0.2693, 0.7904, 0.07734, 0.7991, 0.06345, 0.7932, 0.07865, 0.6937, 0.2848, 0.7036, 0.2693, 0.7064, 0.2715, 0.7932, 0.07865, 0.7991, 0.06345, 0.7961, 0.07944, 0.6937, 0.2848, 0.7064, 0.2715, 0.7088, 0.2742, 0.7916, 0.1082, 0.7991, 0.09467, 0.7992, 0.1087, 0.7371, 0.2507, 0.7275, 0.2688, 0.7234, 0.2629, 0.7961, 0.07944, 0.7991, 0.06345, 0.7991, 0.07969, 0.7602, 0.2233, 0.759, 0.2466, 0.7494, 0.2374, 0.7766, 0.193, 0.7841, 0.217, 0.7694, 0.2085, 0.7818, 0.1774, 0.7992, 0.1636, 0.7991, 0.1812, 0.7866, 0.1482, 0.7993, 0.1355, 0.7993, 0.1491, 0.7898, 0.1216, 0.7992, 0.1087, 0.7992, 0.1222, 0.7234, 0.2629, 0.7107, 0.2773, 0.7088, 0.2742, 0.7936, 0.09428, 0.7991, 0.07969, 0.7991, 0.09467, 0.7494, 0.2374, 0.7438, 0.2587, 0.7371, 0.2507, 0.7694, 0.2085, 0.7725, 0.2327, 0.7602, 0.2233, 0.7818, 0.1774, 0.7932, 0.1997, 0.7766, 0.193, 0.7847, 0.1623, 0.7993, 0.1491, 0.7992, 0.1636, 0.7882, 0.1347, 0.7992, 0.1222, 0.7993, 0.1355, 0.6937, 0.2848, 0.7088, 0.2742, 0.7107, 0.2773, 0.7466, 0.5051, 0.6728, 0.4046, 0.7923, 0.3023, 0.5473, 0.301, 0.4909, 0.3404, 0.4913, 0.2627, 0.7211, 0.8093, 0.7647, 0.8317, 0.7068, 0.9325, 0.4654, 0.476, 0.5648, 0.5565, 0.4674, 0.5942, 0.4822, 0.6751, 0.4135, 0.7038, 0.4358, 0.6497, 0.5543, 0.2435, 0.4913, 0.2627, 0.4868, 0.2241, 0.9291, 0.5473, 0.9686, 0.5897, 0.8587, 0.5859, 0.5047, 0.7263, 0.5833, 0.751, 0.6158, 0.8019, 0.4854, 0.8461, 0.6158, 0.8019, 0.5553, 0.8853, 0.1611, 0.2214, 0.1335, 0.1816, 0.2516, 0.0946, 0.7045, 0.5521, 0.7419, 0.5692, 0.7397, 0.6034, 0.7666, 0.7814, 0.7666, 0.694, 0.8191, 0.6839, 0.1746, 0.6965, 0.1282, 0.7031, 0.1413, 0.6634, 0.2911, 0.7044, 0.2494, 0.7667, 0.2496, 0.7027, 0.2032, 0.7654, 0.1746, 0.6965, 0.2105, 0.6997, 0.3401, 0.7734, 0.3741, 0.7045, 0.3889, 0.7753, 0.8544, 0.9156, 0.856, 0.8254, 0.9022, 0.8122, 0.1762, 0.2631, 0.1086, 0.2302, 0.1611, 0.2214, 0.4911, 0.6379, 0.4674, 0.5942, 0.5056, 0.6054, 0.2026, 0.08548, 0.1335, 0.1816, 0.09709, 0.1756, 0.4909, 0.3404, 0.3678, 0.2494, 0.4913, 0.2627, 0.4578, 0.3509, 0.3678, 0.2494, 0.4909, 0.3404, 0.4738, 0.1801, 0.4868, 0.2241, 0.3519, 0.08525, 0.3678, 0.2494, 0.4216, 0.3707, 0.3831, 0.367, 0.3678, 0.2494, 0.3408, 0.3863, 0.2995, 0.3762, 0.3678, 0.2494, 0.2544, 0.3863, 0.2131, 0.3702, 0.1762, 0.2631, 0.2131, 0.3702, 0.1707, 0.3657, 0.3261, 0.6362, 0.3414, 0.5643, 0.3587, 0.6337, 0.1914, 0.6377, 0.1731, 0.5711, 0.2167, 0.572, 0.2925, 0.6366, 0.2716, 0.5697, 0.2946, 0.5681, 0.2276, 0.6372, 0.2167, 0.572, 0.2441, 0.5707, 0.3993, 0.6058, 0.3836, 0.6326, 0.3607, 0.5621, 0.4072, 0.5902, 0.4036, 0.5472, 0.4354, 0.5768, 0.4481, 0.6153, 0.4354, 0.5768, 0.4674, 0.5942, 0.2911, 0.7044, 0.2588, 0.6372, 0.2925, 0.6366, 0.2105, 0.6997, 0.1914, 0.6377, 0.2276, 0.6372, 0.333, 0.7053, 0.3587, 0.6337, 0.3741, 0.7045, 0.4358, 0.6497, 0.3836, 0.6326, 0.3993, 0.6058, 0.1914, 0.6377, 0.1413, 0.6634, 0.1527, 0.617, 0.2915, 0.775, 0.2465, 0.8371, 0.2494, 0.7667, 0.2032, 0.7654, 0.1601, 0.8204, 0.1539, 0.7555, 0.4396, 0.7709, 0.4822, 0.6751, 0.5047, 0.7263, 0.5353, 0.6594, 0.5056, 0.6054, 0.5497, 0.6144, 0.3432, 0.8456, 0.3889, 0.7753, 0.3894, 0.8529, 0.1167, 0.7564, 0.1539, 0.7555, 0.1211, 0.8121, 0.3678, 0.2494, 0.2516, 0.0946, 0.3519, 0.08525, 0.4375, 0.8421, 0.3889, 0.7753, 0.4396, 0.7709, 0.3432, 0.8456, 0.2915, 0.775, 0.3401, 0.7734, 0.3587, 0.6337, 0.3607, 0.5621, 0.3836, 0.6326, 0.3889, 0.7753, 0.4135, 0.7038, 0.4396, 0.7709, 0.3741, 0.7045, 0.3836, 0.6326, 0.4135, 0.7038, 0.333, 0.7053, 0.2915, 0.775, 0.2911, 0.7044, 0.3261, 0.6362, 0.2911, 0.7044, 0.2925, 0.6366, 0.3175, 0.5666, 0.2925, 0.6366, 0.2946, 0.5681, 0.2588, 0.6372, 0.2441, 0.5707, 0.2716, 0.5697, 0.2496, 0.7027, 0.2032, 0.7654, 0.2105, 0.6997, 0.2496, 0.7027, 0.2276, 0.6372, 0.2588, 0.6372, 0.2465, 0.8371, 0.2032, 0.7654, 0.2494, 0.7667, 0.4481, 0.6153, 0.3993, 0.6058, 0.4072, 0.5902, 0.4822, 0.6751, 0.5353, 0.6594, 0.5296, 0.6959, 0.4072, 0.5902, 0.3993, 0.6058, 0.3607, 0.5621, 0.4911, 0.6379, 0.4358, 0.6497, 0.4481, 0.6153, 0.1439, 0.07225, 0.09709, 0.1756, 0.04759, 0.1587, 0.1611, 0.2214, 0.1086, 0.2302, 0.1335, 0.1816, 0.1086, 0.2302, 0.09709, 0.1756, 0.1335, 0.1816, 0.1762, 0.2631, 0.1611, 0.2214, 0.2516, 0.0946, 0.1211, 0.8121, 0.08316, 0.756, 0.1167, 0.7564, 0.1282, 0.7031, 0.08316, 0.756, 0.07549, 0.6963, 0.1413, 0.6634, 0.07549, 0.6963, 0.08442, 0.6374, 0.1527, 0.617, 0.08442, 0.6374, 0.09482, 0.5805, 0.1731, 0.5711, 0.09482, 0.5805, 0.09854, 0.5415, 0.5546, 0.1886, 0.4868, 0.2241, 0.4738, 0.1801, 0.5429, 0.139, 0.4738, 0.1801, 0.4598, 0.1377, 0.5235, 0.1091, 0.4598, 0.1377, 0.4456, 0.1026, 0.3678, 0.2494, 0.3519, 0.08525, 0.4913, 0.2627, 0.7992, 0.1636, 0.814, 0.1622, 0.8168, 0.1775, 0.7993, 0.1355, 0.8104, 0.1347, 0.8121, 0.1481, 0.7992, 0.1087, 0.8068, 0.1081, 0.8086, 0.1215, 0.869, 0.2714, 0.8735, 0.2656, 0.8877, 0.2782, 0.7991, 0.07969, 0.8021, 0.07943, 0.8046, 0.09423, 0.8385, 0.2475, 0.8484, 0.2387, 0.8603, 0.2525, 0.8141, 0.2173, 0.829, 0.209, 0.8379, 0.2241, 0.7991, 0.1812, 0.8168, 0.1775, 0.8219, 0.1933, 0.7993, 0.1491, 0.8121, 0.1481, 0.814, 0.1622, 0.7992, 0.1222, 0.8086, 0.1215, 0.8104, 0.1347, 0.7992, 0.1087, 0.7991, 0.09467, 0.8046, 0.09423, 0.8532, 0.2602, 0.8603, 0.2525, 0.8735, 0.2656, 0.8385, 0.2475, 0.8253, 0.2332, 0.8379, 0.2241, 0.8141, 0.2173, 0.8051, 0.1999, 0.8219, 0.1933, 0.8046, 0.09423, 0.81, 0.09291, 0.8142, 0.1065, 0.8603, 0.2525, 0.8682, 0.2462, 0.8788, 0.2609, 0.8484, 0.2387, 0.8379, 0.2241, 0.8502, 0.2169, 0.829, 0.209, 0.8219, 0.1933, 0.8368, 0.1876, 0.814, 0.1622, 0.8279, 0.1591, 0.8318, 0.1732, 0.8104, 0.1347, 0.8213, 0.1325, 0.8245, 0.1456, 0.8068, 0.1081, 0.8142, 0.1065, 0.8179, 0.1196, 0.8735, 0.2656, 0.8788, 0.2609, 0.8904, 0.2756, 0.8021, 0.07943, 0.805, 0.07866, 0.81, 0.09291, 0.8484, 0.2387, 0.8586, 0.2315, 0.8682, 0.2462, 0.829, 0.209, 0.8429, 0.2022, 0.8502, 0.2169, 0.8219, 0.1933, 0.8168, 0.1775, 0.8318, 0.1732, 0.8121, 0.1481, 0.8245, 0.1456, 0.8279, 0.1591, 0.8086, 0.1215, 0.8179, 0.1196, 0.8213, 0.1325, 0.81, 0.09291, 0.8151, 0.09074, 0.8215, 0.1037, 0.8682, 0.2462, 0.8766, 0.2412, 0.8847, 0.2571, 0.8586, 0.2315, 0.8502, 0.2169, 0.8624, 0.2109, 0.8368, 0.1876, 0.8508, 0.1822, 0.8563, 0.1964, 0.8279, 0.1591, 0.8411, 0.155, 0.8457, 0.1684, 0.8213, 0.1325, 0.832, 0.1291, 0.8366, 0.1419, 0.8142, 0.1065, 0.8215, 0.1037, 0.827, 0.1165, 0.8788, 0.2609, 0.8847, 0.2571, 0.8934, 0.2736, 0.805, 0.07866, 0.8077, 0.07737, 0.8151, 0.09074, 0.8586, 0.2315, 0.8692, 0.2258, 0.8766, 0.2412, 0.8502, 0.2169, 0.8429, 0.2022, 0.8563, 0.1964, 0.8318, 0.1732, 0.8457, 0.1684, 0.8508, 0.1822, 0.8279, 0.1591, 0.8245, 0.1456, 0.8366, 0.1419, 0.8179, 0.1196, 0.827, 0.1165, 0.832, 0.1291, 0.8151, 0.09074, 0.82, 0.08771, 0.8285, 0.09987, 0.8766, 0.2412, 0.8856, 0.2375, 0.8912, 0.2545, 0.8624, 0.2109, 0.8748, 0.206, 0.8801, 0.2214, 0.8508, 0.1822, 0.8644, 0.1771, 0.8696, 0.1913, 0.8457, 0.1684, 0.8411, 0.155, 0.854, 0.1501, 0.832, 0.1291, 0.8425, 0.1245, 0.8484, 0.1371, 0.8215, 0.1037, 0.8285, 0.09987, 0.8359, 0.1121, 0.8847, 0.2571, 0.8912, 0.2545, 0.8968, 0.2722, 0.8077, 0.07737, 0.8102, 0.0756, 0.82, 0.08771, 0.8692, 0.2258, 0.8801, 0.2214, 0.8856, 0.2375, 0.8624, 0.2109, 0.8563, 0.1964, 0.8696, 0.1913, 0.8457, 0.1684, 0.8592, 0.1633, 0.8644, 0.1771, 0.8366, 0.1419, 0.8484, 0.1371, 0.854, 0.1501, 0.827, 0.1165, 0.8359, 0.1121, 0.8425, 0.1245, 0.82, 0.08771, 0.8244, 0.08382, 0.835, 0.09489, 0.8912, 0.2545, 0.8856, 0.2375, 0.895, 0.2351, 0.8748, 0.206, 0.8876, 0.202, 0.8916, 0.2182, 0.8644, 0.1771, 0.8783, 0.1719, 0.8832, 0.1866, 0.8592, 0.1633, 0.854, 0.1501, 0.8669, 0.1443, 0.8425, 0.1245, 0.8528, 0.1186, 0.8602, 0.1312, 0.8285, 0.09987, 0.835, 0.09489, 0.8445, 0.1065, 0.8912, 0.2545, 0.898, 0.2529, 0.9004, 0.2714, 0.8102, 0.0756, 0.8124, 0.07337, 0.8244, 0.08382, 0.8856, 0.2375, 0.8801, 0.2214, 0.8916, 0.2182, 0.8748, 0.206, 0.8696, 0.1913, 0.8832, 0.1866, 0.8592, 0.1633, 0.8729, 0.1578, 0.8783, 0.1719, 0.8484, 0.1371, 0.8602, 0.1312, 0.8669, 0.1443, 0.8425, 0.1245, 0.8359, 0.1121, 0.8445, 0.1065, 0.8244, 0.08382, 0.8282, 0.07909, 0.8411, 0.08871, 0.898, 0.2529, 0.895, 0.2351, 0.9049, 0.234, 0.8916, 0.2182, 0.8876, 0.202, 0.9011, 0.199, 0.8783, 0.1719, 0.8928, 0.1668, 0.8975, 0.1825, 0.8669, 0.1443, 0.8802, 0.1375, 0.887, 0.1517, 0.8528, 0.1186, 0.863, 0.1113, 0.8722, 0.124, 0.835, 0.09489, 0.8411, 0.08871, 0.8527, 0.09949, 0.898, 0.2529, 0.905, 0.2524, 0.9041, 0.2713, 0.8124, 0.07337, 0.8142, 0.07072, 0.8282, 0.07909, 0.8916, 0.2182, 0.9036, 0.2161, 0.9049, 0.234, 0.8876, 0.202, 0.8832, 0.1866, 0.8975, 0.1825, 0.8729, 0.1578, 0.887, 0.1517, 0.8928, 0.1668, 0.8669, 0.1443, 0.8602, 0.1312, 0.8722, 0.124, 0.8528, 0.1186, 0.8445, 0.1065, 0.8527, 0.09949, 0.8282, 0.07909, 0.8313, 0.07353, 0.8464, 0.08124, 0.9049, 0.234, 0.9152, 0.2343, 0.9122, 0.2532, 0.9036, 0.2161, 0.9011, 0.199, 0.9158, 0.1969, 0.8928, 0.1668, 0.9087, 0.1614, 0.9132, 0.1788, 0.8802, 0.1375, 0.8943, 0.1294, 0.9023, 0.1449, 0.863, 0.1113, 0.8732, 0.1022, 0.8845, 0.1151, 0.8527, 0.09949, 0.8411, 0.08871, 0.8464, 0.08124, 0.9041, 0.2713, 0.905, 0.2524, 0.9122, 0.2532, 0.8142, 0.07072, 0.8155, 0.06773, 0.8313, 0.07353, 0.9036, 0.2161, 0.9164, 0.2155, 0.9152, 0.2343, 0.9011, 0.199, 0.8975, 0.1825, 0.9132, 0.1788, 0.887, 0.1517, 0.9023, 0.1449, 0.9087, 0.1614, 0.8802, 0.1375, 0.8722, 0.124, 0.8845, 0.1151, 0.8527, 0.09949, 0.8604, 0.09084, 0.8732, 0.1022, 0.8313, 0.07353, 0.8334, 0.06723, 0.8507, 0.0724, 0.9122, 0.2532, 0.9152, 0.2343, 0.9259, 0.2364, 0.9158, 0.1969, 0.9319, 0.1962, 0.9302, 0.2165, 0.9087, 0.1614, 0.9265, 0.1559, 0.9307, 0.1758, 0.8943, 0.1294, 0.9097, 0.1196, 0.9195, 0.137, 0.8732, 0.1022, 0.8833, 0.09092, 0.8976, 0.1041, 0.8464, 0.08124, 0.8507, 0.0724, 0.8675, 0.08029, 0.9078, 0.2719, 0.9122, 0.2532, 0.9194, 0.2553, 0.8155, 0.06773, 0.8162, 0.06447, 0.8334, 0.06723, 0.9152, 0.2343, 0.9164, 0.2155, 0.9302, 0.2165, 0.9158, 0.1969, 0.9132, 0.1788, 0.9307, 0.1758, 0.9087, 0.1614, 0.9023, 0.1449, 0.9195, 0.137, 0.8943, 0.1294, 0.8845, 0.1151, 0.8976, 0.1041, 0.8604, 0.09084, 0.8675, 0.08029, 0.8833, 0.09092, 0.7642, 0.06718, 0.7665, 0.07362, 0.7512, 0.08188, 0.68, 0.2503, 0.6748, 0.2323, 0.6849, 0.2308, 0.6701, 0.1947, 0.6854, 0.1956, 0.6843, 0.2131, 0.6752, 0.1573, 0.6921, 0.1621, 0.6879, 0.1785, 0.69, 0.122, 0.7054, 0.1311, 0.6979, 0.1462, 0.7146, 0.0933, 0.7251, 0.1039, 0.7144, 0.1169, 0.7298, 0.08186, 0.7465, 0.07303, 0.7512, 0.08188, 0.68, 0.2503, 0.6869, 0.2487, 0.6899, 0.2667, 0.7642, 0.06718, 0.7819, 0.06424, 0.7826, 0.06757, 0.6714, 0.2138, 0.6843, 0.2131, 0.6849, 0.2308, 0.6701, 0.1947, 0.6717, 0.1757, 0.6879, 0.1785, 0.6752, 0.1573, 0.6813, 0.1392, 0.6979, 0.1462, 0.69, 0.122, 0.7015, 0.1068, 0.7144, 0.1169, 0.7146, 0.0933, 0.7298, 0.08186, 0.7373, 0.0921, 0.7665, 0.07362, 0.7697, 0.07922, 0.7568, 0.08928, 0.6869, 0.2487, 0.6849, 0.2308, 0.6947, 0.2309, 0.6854, 0.1956, 0.6992, 0.1977, 0.6965, 0.214, 0.6921, 0.1621, 0.7073, 0.167, 0.7027, 0.182, 0.7054, 0.1311, 0.7193, 0.1386, 0.7128, 0.1525, 0.7251, 0.1039, 0.7354, 0.1125, 0.7267, 0.1252, 0.7373, 0.0921, 0.7512, 0.08188, 0.7568, 0.08928, 0.6869, 0.2487, 0.6937, 0.2484, 0.6935, 0.2664, 0.7826, 0.06757, 0.7839, 0.07061, 0.7697, 0.07922, 0.6843, 0.2131, 0.6965, 0.214, 0.6947, 0.2309, 0.6854, 0.1956, 0.6879, 0.1785, 0.7027, 0.182, 0.6979, 0.1462, 0.7128, 0.1525, 0.7073, 0.167, 0.7054, 0.1311, 0.7144, 0.1169, 0.7267, 0.1252, 0.7373, 0.0921, 0.7454, 0.1005, 0.7354, 0.1125, 0.7568, 0.08928, 0.7697, 0.07922, 0.7736, 0.08397, 0.6937, 0.2484, 0.6947, 0.2309, 0.7041, 0.2323, 0.6992, 0.1977, 0.7121, 0.2008, 0.708, 0.2162, 0.7073, 0.167, 0.7213, 0.1719, 0.7165, 0.186, 0.7193, 0.1386, 0.7324, 0.145, 0.7266, 0.1582, 0.7354, 0.1125, 0.7458, 0.1195, 0.7386, 0.132, 0.7454, 0.1005, 0.7568, 0.08928, 0.763, 0.09537, 0.6937, 0.2484, 0.7005, 0.2492, 0.697, 0.2668, 0.7839, 0.07061, 0.7857, 0.07329, 0.7736, 0.08397, 0.6965, 0.214, 0.708, 0.2162, 0.7041, 0.2323, 0.6992, 0.1977, 0.7027, 0.182, 0.7165, 0.186, 0.7073, 0.167, 0.7128, 0.1525, 0.7266, 0.1582, 0.7193, 0.1386, 0.7267, 0.1252, 0.7386, 0.132, 0.7354, 0.1125, 0.7454, 0.1005, 0.7538, 0.1072, 0.7736, 0.08397, 0.7781, 0.08785, 0.7697, 0.1002, 0.7041, 0.2323, 0.713, 0.235, 0.7069, 0.2511, 0.7121, 0.2008, 0.7244, 0.2049, 0.7189, 0.2196, 0.7213, 0.1719, 0.7348, 0.1768, 0.7296, 0.1906, 0.7324, 0.145, 0.7451, 0.1505, 0.7399, 0.1635, 0.7458, 0.1195, 0.7561, 0.1251, 0.7504, 0.1377, 0.763, 0.09537, 0.7697, 0.1002, 0.7625, 0.1127, 0.7005, 0.2492, 0.7069, 0.2511, 0.7004, 0.2677, 0.7857, 0.07329, 0.7879, 0.07555, 0.7781, 0.08785, 0.708, 0.2162, 0.7189, 0.2196, 0.713, 0.235, 0.7121, 0.2008, 0.7165, 0.186, 0.7296, 0.1906, 0.7213, 0.1719, 0.7266, 0.1582, 0.7399, 0.1635, 0.7324, 0.145, 0.7386, 0.132, 0.7504, 0.1377, 0.7458, 0.1195, 0.7538, 0.1072, 0.7625, 0.1127, 0.7781, 0.08785, 0.783, 0.09086, 0.7768, 0.104, 0.713, 0.235, 0.7216, 0.239, 0.713, 0.254, 0.7244, 0.2049, 0.7364, 0.2098, 0.7294, 0.2242, 0.7348, 0.1768, 0.7482, 0.1819, 0.7425, 0.1957, 0.7399, 0.1635, 0.7451, 0.1505, 0.7578, 0.1552, 0.7561, 0.1251, 0.7666, 0.1295, 0.7622, 0.1423, 0.7697, 0.1002, 0.7768, 0.104, 0.7714, 0.1168, 0.7069, 0.2511, 0.713, 0.254, 0.7036, 0.2693, 0.7879, 0.07555, 0.7904, 0.07734, 0.783, 0.09086, 0.713, 0.235, 0.7189, 0.2196, 0.7294, 0.2242, 0.7244, 0.2049, 0.7296, 0.1906, 0.7425, 0.1957, 0.7399, 0.1635, 0.7532, 0.1684, 0.7482, 0.1819, 0.7451, 0.1505, 0.7504, 0.1377, 0.7622, 0.1423, 0.7561, 0.1251, 0.7625, 0.1127, 0.7714, 0.1168, 0.7768, 0.104, 0.783, 0.09086, 0.7882, 0.093, 0.7216, 0.239, 0.7296, 0.2442, 0.7185, 0.258, 0.7364, 0.2098, 0.7482, 0.2159, 0.7395, 0.2301, 0.7482, 0.1819, 0.7619, 0.1873, 0.7556, 0.2016, 0.7578, 0.1552, 0.7709, 0.1593, 0.7669, 0.1731, 0.7666, 0.1295, 0.7773, 0.1328, 0.7742, 0.1458, 0.7714, 0.1168, 0.7768, 0.104, 0.7841, 0.1066, 0.713, 0.254, 0.7185, 0.258, 0.7064, 0.2715, 0.783, 0.09086, 0.7904, 0.07734, 0.7932, 0.07865, 0.7294, 0.2242, 0.7395, 0.2301, 0.7296, 0.2442, 0.7364, 0.2098, 0.7425, 0.1957, 0.7556, 0.2016, 0.7532, 0.1684, 0.7669, 0.1731, 0.7619, 0.1873, 0.7578, 0.1552, 0.7622, 0.1423, 0.7742, 0.1458, 0.7666, 0.1295, 0.7714, 0.1168, 0.7806, 0.1198, 0.7882, 0.093, 0.7936, 0.09428, 0.7916, 0.1082, 0.7296, 0.2442, 0.7371, 0.2507, 0.7234, 0.2629, 0.7482, 0.2159, 0.7602, 0.2233, 0.7494, 0.2374, 0.7619, 0.1873, 0.7766, 0.193, 0.7694, 0.2085, 0.7709, 0.1593, 0.7847, 0.1623, 0.7818, 0.1774, 0.7773, 0.1328, 0.7882, 0.1347, 0.7866, 0.1482, 0.7841, 0.1066, 0.7916, 0.1082, 0.7898, 0.1216, 0.7064, 0.2715, 0.7185, 0.258, 0.7234, 0.2629, 0.7932, 0.07865, 0.7961, 0.07944, 0.7936, 0.09428, 0.7395, 0.2301, 0.7494, 0.2374, 0.7371, 0.2507, 0.7482, 0.2159, 0.7556, 0.2016, 0.7694, 0.2085, 0.7669, 0.1731, 0.7818, 0.1774, 0.7766, 0.193, 0.7709, 0.1593, 0.7742, 0.1458, 0.7866, 0.1482, 0.7773, 0.1328, 0.7806, 0.1198, 0.7898, 0.1216, 0.7916, 0.1082, 0.7936, 0.09428, 0.7991, 0.09467, 0.7371, 0.2507, 0.7438, 0.2587, 0.7275, 0.2688, 0.7602, 0.2233, 0.7725, 0.2327, 0.759, 0.2466, 0.7766, 0.193, 0.7932, 0.1997, 0.7841, 0.217, 0.7818, 0.1774, 0.7847, 0.1623, 0.7992, 0.1636, 0.7866, 0.1482, 0.7882, 0.1347, 0.7993, 0.1355, 0.7898, 0.1216, 0.7916, 0.1082, 0.7992, 0.1087, 0.7234, 0.2629, 0.7275, 0.2688, 0.7107, 0.2773, 0.7936, 0.09428, 0.7961, 0.07944, 0.7991, 0.07969, 0.7494, 0.2374, 0.759, 0.2466, 0.7438, 0.2587, 0.7694, 0.2085, 0.7841, 0.217, 0.7725, 0.2327, 0.7818, 0.1774, 0.7991, 0.1812, 0.7932, 0.1997, 0.7847, 0.1623, 0.7866, 0.1482, 0.7993, 0.1491, 0.7882, 0.1347, 0.7898, 0.1216, 0.7992, 0.1222, 0.9262, 0.4057, 0.8841, 0.4828, 0.909, 0.3529, 0.8841, 0.4828, 0.8487, 0.5013, 0.909, 0.3529, 0.8487, 0.5013, 0.8322, 0.5068, 0.7923, 0.3023, 0.8322, 0.5068, 0.8114, 0.5123, 0.7907, 0.5126, 0.7923, 0.3023, 0.8322, 0.5068, 0.7907, 0.5126, 0.7907, 0.5126, 0.77, 0.5128, 0.7466, 0.5051, 0.7466, 0.5051, 0.7231, 0.4975, 0.6728, 0.4046, 0.7231, 0.4975, 0.6916, 0.4738, 0.6728, 0.4046, 0.7907, 0.5126, 0.7466, 0.5051, 0.7923, 0.3023, 0.909, 0.3529, 0.8487, 0.5013, 0.7923, 0.3023, 0.885, 0.3172, 0.909, 0.3529, 0.7923, 0.3023, 0.7011, 0.3325, 0.7923, 0.3023, 0.6728, 0.4046, 0.5473, 0.301, 0.5194, 0.3539, 0.4909, 0.3404, 0.7647, 0.8317, 0.7647, 0.9191, 0.7068, 0.9325, 0.7068, 0.9325, 0.6611, 0.9095, 0.7211, 0.8093, 0.6611, 0.9095, 0.6694, 0.8203, 0.7211, 0.8093, 0.5648, 0.5565, 0.5497, 0.6144, 0.5056, 0.6054, 0.5056, 0.6054, 0.4674, 0.5942, 0.5648, 0.5565, 0.4674, 0.5942, 0.4354, 0.5768, 0.4654, 0.476, 0.4354, 0.5768, 0.4036, 0.5472, 0.4654, 0.476, 0.4822, 0.6751, 0.4396, 0.7709, 0.4135, 0.7038, 0.5543, 0.2435, 0.5473, 0.301, 0.4913, 0.2627, 0.9686, 0.5897, 0.941, 0.6656, 0.8587, 0.5859, 0.941, 0.6656, 0.9026, 0.6766, 0.8587, 0.6508, 0.8587, 0.5859, 0.941, 0.6656, 0.8587, 0.6508, 0.8587, 0.5859, 0.879, 0.5315, 0.9291, 0.5473, 0.5047, 0.7263, 0.5296, 0.6959, 0.5833, 0.751, 0.4854, 0.8461, 0.5047, 0.7263, 0.6158, 0.8019, 0.7397, 0.6034, 0.7374, 0.6376, 0.7, 0.657, 0.7, 0.657, 0.6575, 0.6357, 0.7397, 0.6034, 0.6575, 0.6357, 0.6575, 0.5622, 0.7045, 0.5521, 0.7397, 0.6034, 0.6575, 0.6357, 0.7045, 0.5521, 0.86, 0.703, 0.8558, 0.7764, 0.8191, 0.6839, 0.8558, 0.7764, 0.8102, 0.7941, 0.8191, 0.6839, 0.8102, 0.7941, 0.7666, 0.7814, 0.8191, 0.6839, 0.1746, 0.6965, 0.1539, 0.7555, 0.1282, 0.7031, 0.2911, 0.7044, 0.2915, 0.775, 0.2494, 0.7667, 0.2032, 0.7654, 0.1539, 0.7555, 0.1746, 0.6965, 0.3401, 0.7734, 0.333, 0.7053, 0.3741, 0.7045, 0.951, 0.826, 0.951, 0.9156, 0.9022, 0.8122, 0.951, 0.9156, 0.9022, 0.9387, 0.8544, 0.9156, 0.9022, 0.8122, 0.951, 0.9156, 0.8544, 0.9156, 0.1762, 0.2631, 0.1131, 0.2894, 0.1086, 0.2302, 0.4911, 0.6379, 0.4481, 0.6153, 0.4674, 0.5942, 0.2026, 0.08548, 0.2516, 0.0946, 0.1335, 0.1816, 0.4913, 0.2627, 0.3519, 0.08525, 0.4868, 0.2241, 0.3519, 0.08525, 0.4456, 0.1026, 0.4598, 0.1377, 0.4738, 0.1801, 0.3519, 0.08525, 0.4598, 0.1377, 0.3678, 0.2494, 0.4578, 0.3509, 0.4216, 0.3707, 0.3678, 0.2494, 0.3831, 0.367, 0.3408, 0.3863, 0.3678, 0.2494, 0.2995, 0.3762, 0.2544, 0.3863, 0.1762, 0.2631, 0.3678, 0.2494, 0.2131, 0.3702, 0.3261, 0.6362, 0.3175, 0.5666, 0.3414, 0.5643, 0.1914, 0.6377, 0.1527, 0.617, 0.1731, 0.5711, 0.2925, 0.6366, 0.2588, 0.6372, 0.2716, 0.5697, 0.2276, 0.6372, 0.1914, 0.6377, 0.2167, 0.572, 0.4072, 0.5902, 0.3607, 0.5621, 0.4036, 0.5472, 0.4481, 0.6153, 0.4072, 0.5902, 0.4354, 0.5768, 0.2911, 0.7044, 0.2496, 0.7027, 0.2588, 0.6372, 0.2105, 0.6997, 0.1746, 0.6965, 0.1914, 0.6377, 0.333, 0.7053, 0.3261, 0.6362, 0.3587, 0.6337, 0.4358, 0.6497, 0.4135, 0.7038, 0.3836, 0.6326, 0.1914, 0.6377, 0.1746, 0.6965, 0.1413, 0.6634, 0.2915, 0.775, 0.288, 0.8445, 0.2465, 0.8371, 0.2032, 0.7654, 0.2013, 0.8363, 0.1601, 0.8204, 0.5047, 0.7263, 0.4854, 0.8461, 0.4396, 0.7709, 0.4854, 0.8461, 0.4375, 0.8421, 0.4396, 0.7709, 0.5353, 0.6594, 0.4911, 0.6379, 0.5056, 0.6054, 0.3432, 0.8456, 0.3401, 0.7734, 0.3889, 0.7753, 0.1282, 0.7031, 0.1539, 0.7555, 0.1167, 0.7564, 0.1539, 0.7555, 0.1601, 0.8204, 0.1211, 0.8121, 0.3678, 0.2494, 0.1762, 0.2631, 0.2516, 0.0946, 0.4375, 0.8421, 0.3894, 0.8529, 0.3889, 0.7753, 0.3432, 0.8456, 0.288, 0.8445, 0.2915, 0.775, 0.3587, 0.6337, 0.3414, 0.5643, 0.3607, 0.5621, 0.3889, 0.7753, 0.3741, 0.7045, 0.4135, 0.7038, 0.3741, 0.7045, 0.3587, 0.6337, 0.3836, 0.6326, 0.333, 0.7053, 0.3401, 0.7734, 0.2915, 0.775, 0.3261, 0.6362, 0.333, 0.7053, 0.2911, 0.7044, 0.3175, 0.5666, 0.3261, 0.6362, 0.2925, 0.6366, 0.2588, 0.6372, 0.2276, 0.6372, 0.2441, 0.5707, 0.2496, 0.7027, 0.2494, 0.7667, 0.2032, 0.7654, 0.2496, 0.7027, 0.2105, 0.6997, 0.2276, 0.6372, 0.2465, 0.8371, 0.2013, 0.8363, 0.2032, 0.7654, 0.4481, 0.6153, 0.4358, 0.6497, 0.3993, 0.6058, 0.5296, 0.6959, 0.5047, 0.7263, 0.4822, 0.6751, 0.4822, 0.6751, 0.4911, 0.6379, 0.5353, 0.6594, 0.4911, 0.6379, 0.4822, 0.6751, 0.4358, 0.6497, 0.1439, 0.07225, 0.2026, 0.08548, 0.09709, 0.1756, 0.1211, 0.8121, 0.08922, 0.8167, 0.08316, 0.756, 0.1282, 0.7031, 0.1167, 0.7564, 0.08316, 0.756, 0.1413, 0.6634, 0.1282, 0.7031, 0.07549, 0.6963, 0.1527, 0.617, 0.1413, 0.6634, 0.08442, 0.6374, 0.1731, 0.5711, 0.1527, 0.617, 0.09482, 0.5805, 0.5546, 0.1886, 0.5543, 0.2435, 0.4868, 0.2241, 0.5429, 0.139, 0.5546, 0.1886, 0.4738, 0.1801, 0.5235, 0.1091, 0.5429, 0.139, 0.4598, 0.1377])
me_x.materials.append(mat_l_hand)
me_x.use_remesh_preserve_volume = False
me_x.use_remesh_preserve_attributes = False
me_x.use_mirror_vertex_groups = False
me_x.update()

# ---- objects
ob_hand = bpy.data.objects.new('hand球', me_x)

# ---- transforms, parenting, visibility, modifiers, constraints
ob_hand.location = (0.0, 0.0, 0.0)
ob_hand.rotation_euler = (0.0, 0.0, 3.142)
ob_hand.scale = (0.445, 0.445, 0.445)
ob_hand.lineart.crease_threshold = 0.0

# ---- collection membership
col_collection_1.objects.link(ob_hand)

# ---- scene / render settings (as saved in the file)
scene.frame_start = 1; scene.frame_end = 250; scene.frame_set(167)
scene.render.engine = 'BLENDER_EEVEE_NEXT'
scene.render.resolution_percentage = 50
scene.render.dither_intensity = 0.0
scene.cycles.use_denoising = False
scene.cycles.samples = 128
scene.cycles.sampling_pattern = 'TABULATED_SOBOL'
scene.cycles.use_adaptive_sampling = False
scene.cycles.use_light_tree = False
scene.cycles.blur_glossy = 0.0
scene.cycles.sample_clamp_indirect = 0.0
scene.view_settings.view_transform = 'Standard'
bpy.context.view_layer.update()

# ---- added for rendering (the .blend has no active camera and no usable light): camera, sun
cam_auto = bpy.data.cameras.new('AutoCamera')
cam_auto.lens = 50.0
cam_auto.sensor_width = 36.0
cam_auto.clip_end = 1000.0
ob_auto_camera = bpy.data.objects.new('AutoCamera', cam_auto)
scene.collection.objects.link(ob_auto_camera)
ob_auto_camera.location = (2.45657, -3.37181, 2.37861)
ob_auto_camera.rotation_euler = (1.09748, -7.21219e-08, 0.694738)
scene.camera = ob_auto_camera
light_auto_sun = bpy.data.lights.new('AutoSun', 'SUN')
light_auto_sun.energy = 3.0
light_auto_sun.angle = 0.0523599
ob_auto_sun = bpy.data.objects.new('AutoSun', light_auto_sun)
scene.collection.objects.link(ob_auto_sun)
ob_auto_sun.rotation_euler = (0.872665, 0.174533, 0.523599)
bpy.context.view_layer.update()
